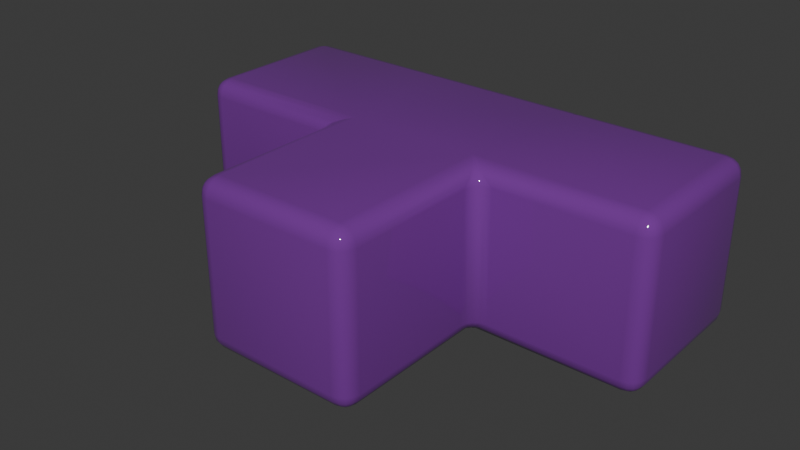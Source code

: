 # Source: t_block.blend  (saved by Blender 4.2.66; exported with 4.5.12 LTS)
import bpy
from mathutils import Matrix  # noqa: F401  (used for matrix-valued properties, if any)

bpy.ops.wm.read_factory_settings(use_empty=True)
scene = bpy.context.scene
scene.name = 'Scene'

# ---- collections
col_collection = bpy.data.collections.new('Collection'); scene.collection.children.link(col_collection)

# ---- materials (node trees are filled in below, after node groups)
mat_material = bpy.data.materials.new('Material')

# ---- material node trees
mat_material.use_nodes = True; mat_material.node_tree.nodes.clear()
_N = mat_material.node_tree.nodes; _L = mat_material.node_tree.links
n0 = _N.new('ShaderNodeBsdfPrincipled'); n0.name = 'Principled BSDF'; n0.location = (10, 300)
n0.inputs[0].default_value = (0.1812, 0.03434, 0.2961, 1.0)
n0.inputs[2].default_value = 0.05
n1 = _N.new('ShaderNodeOutputMaterial'); n1.name = 'Material Output'; n1.location = (300, 300)
_L.new(n0.outputs[0], n1.inputs[0])
n1.is_active_output = True

# ---- world
world_world = bpy.data.worlds.new('World'); scene.world = world_world
world_world.use_nodes = True; world_world.node_tree.nodes.clear()
_N = world_world.node_tree.nodes; _L = world_world.node_tree.links
n0 = _N.new('ShaderNodeOutputWorld'); n0.name = 'World Output'; n0.location = (300, 300)
n1 = _N.new('ShaderNodeBackground'); n1.name = 'Background'; n1.location = (10, 300)
n1.inputs[0].default_value = (0.05088, 0.05088, 0.05088, 1.0)
_L.new(n1.outputs[0], n0.inputs[0])
n0.is_active_output = True
world_world.color = (0.05088, 0.05088, 0.05088)
world_world.sun_shadow_jitter_overblur = 0.0

# ---- meshes
me_cube_001 = bpy.data.meshes.new('Cube.001')
me_cube_001.from_pydata([(0.1, -0.9, 0.0), (0.1, -1.0, 0.1), (0.0, -0.9, 0.1), (0.1, -0.9383, 0.007612), (0.1, -0.9707, 0.02929), (0.06173, -0.9, 0.007612), (0.06077, -0.9392, 0.0168), (0.06276, -0.9656, 0.03437), (0.04226, -0.9577, 0.04226), (0.06173, -0.9924, 0.1), (0.02929, -0.9707, 0.1), (0.1, -0.9924, 0.06173), (0.06077, -0.9832, 0.06077), (0.03437, -0.9656, 0.06276), (0.007612, -0.9, 0.06173), (0.02929, -0.9, 0.02929), (0.007612, -0.9383, 0.1), (0.0168, -0.9392, 0.06077), (0.03437, -0.9372, 0.03437), (0.0, -0.9, 0.9), (0.1, -1.0, 0.9), (0.1, -0.9, 1.0), (0.007612, -0.9383, 0.9), (0.02929, -0.9707, 0.9), (0.007612, -0.9, 0.9383), (0.0168, -0.9392, 0.9392), (0.03437, -0.9656, 0.9372), (0.04226, -0.9577, 0.9577), (0.1, -0.9924, 0.9383), (0.1, -0.9707, 0.9707), (0.06173, -0.9924, 0.9), (0.06077, -0.9832, 0.9392), (0.06276, -0.9656, 0.9656), (0.06173, -0.9, 0.9924), (0.02929, -0.9, 0.9707), (0.1, -0.9383, 0.9924), (0.06077, -0.9392, 0.9832), (0.03437, -0.9372, 0.9656), (-0.1, 1.0, 0.1), (0.1, 1.0, 0.1), (0.0, 0.9, 0.0), (-0.05, 1.0, 0.1), (0.0, 1.0, 0.1), (-0.07706, 0.9924, 0.06173), (-0.0375, 0.9926, 0.06228), (-9.313e-10, 0.9931, 0.06344), (-2.284e-09, 0.9822, 0.04307), (0.07706, 0.9924, 0.06173), (0.05, 0.9707, 0.02929), (0.05, 1.0, 0.1), (0.0375, 0.9926, 0.06228), (0.02188, 0.9762, 0.0353), (-0.02294, 0.9383, 0.007612), (-0.05, 0.9707, 0.02929), (0.02294, 0.9383, 0.007612), (-2.753e-09, 0.9594, 0.01956), (-0.02188, 0.9762, 0.0353), (-0.1, 1.0, 0.9), (0.0, 0.9, 1.0), (0.1, 1.0, 0.9), (-0.07706, 0.9924, 0.9383), (-0.05, 0.9707, 0.9707), (-0.05, 1.0, 0.9), (-0.0375, 0.9926, 0.9377), (-0.02188, 0.9762, 0.9647), (0.0, 0.9822, 0.9569), (0.02294, 0.9383, 0.9924), (0.05, 0.9707, 0.9707), (-0.02294, 0.9383, 0.9924), (0.0, 0.9594, 0.9804), (0.02188, 0.9762, 0.9647), (0.05, 1.0, 0.9), (0.0, 1.0, 0.9), (0.07706, 0.9924, 0.9383), (0.0375, 0.9926, 0.9377), (0.0, 0.9931, 0.9366), (1.0, -0.9, 0.1), (0.9, -1.0, 0.1), (0.9, -0.9, 0.0), (0.9924, -0.9383, 0.1), (0.9707, -0.9707, 0.1), (0.9924, -0.9, 0.06173), (0.9832, -0.9392, 0.06077), (0.9656, -0.9656, 0.06276), (0.9577, -0.9577, 0.04226), (0.9, -0.9924, 0.06173), (0.9, -0.9707, 0.02929), (0.9383, -0.9924, 0.1), (0.9392, -0.9832, 0.06077), (0.9372, -0.9656, 0.03437), (0.9383, -0.9, 0.007612), (0.9707, -0.9, 0.02929), (0.9, -0.9383, 0.007612), (0.9392, -0.9392, 0.0168), (0.9656, -0.9372, 0.03437), (0.9, -0.9, 1.0), (0.9, -1.0, 0.9), (1.0, -0.9, 0.9), (0.9, -0.9383, 0.9924), (0.9, -0.9707, 0.9707), (0.9383, -0.9, 0.9924), (0.9392, -0.9392, 0.9832), (0.9372, -0.9656, 0.9656), (0.9577, -0.9577, 0.9577), (0.9383, -0.9924, 0.9), (0.9707, -0.9707, 0.9), (0.9, -0.9924, 0.9383), (0.9392, -0.9832, 0.9392), (0.9656, -0.9656, 0.9372), (0.9924, -0.9, 0.9383), (0.9707, -0.9, 0.9707), (0.9924, -0.9383, 0.9), (0.9832, -0.9392, 0.9392), (0.9656, -0.9372, 0.9656), (0.9, 1.0, 0.1), (1.1, 1.0, 0.1), (1.0, 0.9, 0.0), (0.95, 1.0, 0.1), (1.0, 1.0, 0.1), (0.9229, 0.9924, 0.06173), (0.9625, 0.9926, 0.06228), (1.0, 0.9931, 0.06344), (1.0, 0.9822, 0.04307), (1.077, 0.9924, 0.06173), (1.05, 0.9707, 0.02929), (1.05, 1.0, 0.1), (1.038, 0.9926, 0.06228), (1.022, 0.9762, 0.0353), (0.9771, 0.9383, 0.007612), (0.95, 0.9707, 0.02929), (1.023, 0.9383, 0.007612), (1.0, 0.9594, 0.01956), (0.9781, 0.9762, 0.0353), (1.0, 0.9, 1.0), (1.1, 1.0, 0.9), (0.9, 1.0, 0.9), (1.023, 0.9383, 0.9924), (1.05, 0.9707, 0.9707), (0.9771, 0.9383, 0.9924), (1.0, 0.9594, 0.9804), (1.022, 0.9762, 0.9647), (1.0, 0.9822, 0.9569), (1.05, 1.0, 0.9), (1.0, 1.0, 0.9), (1.077, 0.9924, 0.9383), (1.037, 0.9926, 0.9377), (1.0, 0.9931, 0.9366), (0.9229, 0.9924, 0.9383), (0.95, 0.9707, 0.9707), (0.95, 1.0, 0.9), (0.9625, 0.9926, 0.9377), (0.9781, 0.9762, 0.9647), (0.0, -0.1, 0.1), (-0.1, 0.0, 0.1), (0.1, 0.1, 0.0), (-0.007612, -0.06173, 0.1), (-0.02929, -0.02929, 0.1), (0.007612, -0.05412, 0.06173), (0.0, -0.0306, 0.06308), (-0.01325, -0.01325, 0.06402), (-1.091e-08, -1.161e-09, 0.04249), (-0.05412, 0.007612, 0.06173), (-5.215e-08, 0.02929, 0.02929), (-0.06173, -0.007612, 0.1), (-0.0306, 0.0, 0.06308), (-2.561e-08, 0.01325, 0.03352), (0.06173, 0.05412, 0.007612), (0.02929, -3.226e-09, 0.02929), (0.05412, 0.06173, 0.007612), (0.0306, 0.0306, 0.01868), (0.01325, -1.863e-09, 0.03352), (0.0, -0.1, 0.9), (0.1, 0.1, 1.0), (-0.1, 0.0, 0.9), (0.007612, -0.05412, 0.9383), (0.02929, 3.226e-08, 0.9707), (-0.007612, -0.06173, 0.9), (0.0, -0.0306, 0.9369), (0.01325, 1.63e-08, 0.9665), (4.798e-09, 6.964e-09, 0.9575), (0.05412, 0.06173, 0.9924), (2.372e-08, 0.02929, 0.9707), (0.06173, 0.05412, 0.9924), (0.0306, 0.0306, 0.9813), (1.164e-08, 0.01325, 0.9665), (-0.06173, -0.007612, 0.9), (-0.02929, -0.02929, 0.9), (-0.05412, 0.007612, 0.9383), (-0.0306, 0.0, 0.9369), (-0.01325, -0.01325, 0.936), (1.0, -0.1, 0.1), (0.9, 0.1, 0.0), (1.1, 0.0, 0.1), (0.9924, -0.05412, 0.06173), (0.9707, -7.796e-08, 0.02929), (1.008, -0.06173, 0.1), (1.0, -0.0306, 0.06308), (0.9868, -3.912e-08, 0.03352), (1.0, -1.625e-08, 0.04249), (0.9459, 0.06173, 0.007612), (1.0, 0.02929, 0.02929), (0.9383, 0.05412, 0.007612), (0.9694, 0.0306, 0.01868), (1.0, 0.01325, 0.03352), (1.062, -0.007612, 0.1), (1.029, -0.02929, 0.1), (1.054, 0.007612, 0.06173), (1.031, 0.0, 0.06308), (1.013, -0.01325, 0.06402), (1.0, -0.1, 0.9), (1.1, 0.0, 0.9), (0.9, 0.1, 1.0), (1.008, -0.06173, 0.9), (1.029, -0.02929, 0.9), (0.9924, -0.05412, 0.9383), (1.0, -0.0306, 0.9369), (1.013, -0.01325, 0.936), (1.0, 2.321e-09, 0.9575), (1.054, 0.007612, 0.9383), (1.0, 0.02929, 0.9707), (1.062, -0.007612, 0.9), (1.031, 0.0, 0.9369), (1.0, 0.01325, 0.9665), (0.9383, 0.05412, 0.9924), (0.9707, 9.246e-09, 0.9707), (0.9459, 0.06173, 0.9924), (0.9694, 0.0306, 0.9813), (0.9868, 5.122e-09, 0.9665), (1.9, 1.0, 0.9), (1.9, 0.9, 1.0), (2.0, 0.9, 0.9), (1.9, 0.9924, 0.9383), (1.9, 0.9707, 0.9707), (1.938, 0.9924, 0.9), (1.939, 0.9832, 0.9392), (1.937, 0.9656, 0.9656), (1.958, 0.9577, 0.9577), (1.938, 0.9, 0.9924), (1.971, 0.9, 0.9707), (1.9, 0.9383, 0.9924), (1.939, 0.9392, 0.9832), (1.966, 0.9372, 0.9656), (1.992, 0.9383, 0.9), (1.971, 0.9707, 0.9), (1.992, 0.9, 0.9383), (1.983, 0.9392, 0.9392), (1.966, 0.9656, 0.9372), (1.9, 1.0, 0.1), (2.0, 0.9, 0.1), (1.9, 0.9, 0.0), (1.938, 0.9924, 0.1), (1.971, 0.9707, 0.1), (1.9, 0.9924, 0.06173), (1.939, 0.9832, 0.06077), (1.966, 0.9656, 0.06276), (1.958, 0.9577, 0.04226), (1.992, 0.9, 0.06173), (1.971, 0.9, 0.02929), (1.992, 0.9383, 0.1), (1.983, 0.9392, 0.06077), (1.966, 0.9372, 0.03437), (1.9, 0.9383, 0.007612), (1.9, 0.9707, 0.02929), (1.938, 0.9, 0.007612), (1.939, 0.9392, 0.0168), (1.937, 0.9656, 0.03437), (1.9, 0.1, 0.0), (2.0, 0.1, 0.1), (1.9, 0.0, 0.1), (1.938, 0.1, 0.007612), (1.971, 0.1, 0.02929), (1.9, 0.06173, 0.007612), (1.939, 0.06077, 0.0168), (1.966, 0.06276, 0.03437), (1.958, 0.04226, 0.04226), (1.992, 0.06173, 0.1), (1.971, 0.02929, 0.1), (1.992, 0.1, 0.06173), (1.983, 0.06077, 0.06077), (1.966, 0.03437, 0.06276), (1.9, 0.007612, 0.06173), (1.9, 0.02929, 0.02929), (1.938, 0.007612, 0.1), (1.939, 0.0168, 0.06077), (1.937, 0.03437, 0.03437), (1.9, 0.1, 1.0), (1.9, 0.0, 0.9), (2.0, 0.1, 0.9), (1.9, 0.06173, 0.9924), (1.9, 0.02929, 0.9707), (1.938, 0.1, 0.9924), (1.939, 0.06077, 0.9832), (1.937, 0.03437, 0.9656), (1.958, 0.04226, 0.9577), (1.938, 0.007612, 0.9), (1.971, 0.02929, 0.9), (1.9, 0.007612, 0.9383), (1.939, 0.0168, 0.9392), (1.966, 0.03437, 0.9372), (1.992, 0.1, 0.9383), (1.971, 0.1, 0.9707), (1.992, 0.06173, 0.9), (1.983, 0.06077, 0.9392), (1.966, 0.06276, 0.9656), (-0.9, 0.1, 1.0), (-1.0, 0.1, 0.9), (-0.9, 0.0, 0.9), (-0.9383, 0.1, 0.9924), (-0.9707, 0.1, 0.9707), (-0.9, 0.06173, 0.9924), (-0.9392, 0.06077, 0.9832), (-0.9656, 0.06276, 0.9656), (-0.9577, 0.04226, 0.9577), (-0.9924, 0.06173, 0.9), (-0.9707, 0.02929, 0.9), (-0.9924, 0.1, 0.9383), (-0.9832, 0.06077, 0.9392), (-0.9656, 0.03437, 0.9372), (-0.9, 0.007612, 0.9383), (-0.9, 0.02929, 0.9707), (-0.9383, 0.007612, 0.9), (-0.9392, 0.0168, 0.9392), (-0.9372, 0.03437, 0.9656), (-0.9, 0.9, 1.0), (-0.9, 1.0, 0.9), (-1.0, 0.9, 0.9), (-0.9, 0.9383, 0.9924), (-0.9, 0.9707, 0.9707), (-0.9383, 0.9, 0.9924), (-0.9392, 0.9392, 0.9832), (-0.9372, 0.9656, 0.9656), (-0.9577, 0.9577, 0.9577), (-0.9383, 0.9924, 0.9), (-0.9707, 0.9707, 0.9), (-0.9, 0.9924, 0.9383), (-0.9392, 0.9832, 0.9392), (-0.9656, 0.9656, 0.9372), (-0.9924, 0.9, 0.9383), (-0.9707, 0.9, 0.9707), (-0.9924, 0.9383, 0.9), (-0.9832, 0.9392, 0.9392), (-0.9656, 0.9372, 0.9656), (-0.9, 1.0, 0.1), (-0.9, 0.9, 0.0), (-1.0, 0.9, 0.1), (-0.9, 0.9924, 0.06173), (-0.9, 0.9707, 0.02929), (-0.9383, 0.9924, 0.1), (-0.9392, 0.9832, 0.06077), (-0.9372, 0.9656, 0.03437), (-0.9577, 0.9577, 0.04226), (-0.9383, 0.9, 0.007612), (-0.9707, 0.9, 0.02929), (-0.9, 0.9383, 0.007612), (-0.9392, 0.9392, 0.0168), (-0.9656, 0.9372, 0.03437), (-0.9924, 0.9383, 0.1), (-0.9707, 0.9707, 0.1), (-0.9924, 0.9, 0.06173), (-0.9832, 0.9392, 0.06077), (-0.9656, 0.9656, 0.06276), (-0.9, 0.1, 0.0), (-0.9, 0.0, 0.1), (-1.0, 0.1, 0.1), (-0.9, 0.06173, 0.007612), (-0.9, 0.02929, 0.02929), (-0.9383, 0.1, 0.007612), (-0.9392, 0.06077, 0.0168), (-0.9372, 0.03437, 0.03437), (-0.9577, 0.04226, 0.04226), (-0.9383, 0.007612, 0.1), (-0.9707, 0.02929, 0.1), (-0.9, 0.007612, 0.06173), (-0.9392, 0.0168, 0.06077), (-0.9656, 0.03437, 0.06276), (-0.9924, 0.1, 0.06173), (-0.9707, 0.1, 0.02929), (-0.9924, 0.06173, 0.1), (-0.9832, 0.06077, 0.06077), (-0.9656, 0.06276, 0.03437)], [], [(210, 192, 268, 286), (40, 116, 191, 154), (115, 134, 228, 247), (154, 191, 78, 0), (211, 172, 21, 95), (57, 38, 342, 324), (190, 209, 97, 76), (40, 154, 361, 343), (191, 116, 249, 266), (77, 96, 20, 1), (363, 305, 325, 344), (153, 173, 306, 362), (133, 211, 285, 229), (248, 230, 287, 267), (133, 58, 172, 211), (39, 59, 135, 114), (172, 58, 323, 304), (0, 3, 6, 5), (3, 4, 7, 6), (5, 6, 18, 15), (6, 7, 8, 18), (1, 9, 12, 11), (9, 10, 13, 12), (11, 12, 7, 4), (12, 13, 8, 7), (2, 14, 17, 16), (14, 15, 18, 17), (16, 17, 13, 10), (17, 18, 8, 13), (19, 22, 25, 24), (22, 23, 26, 25), (24, 25, 37, 34), (25, 26, 27, 37), (20, 28, 31, 30), (28, 29, 32, 31), (30, 31, 26, 23), (31, 32, 27, 26), (21, 33, 36, 35), (33, 34, 37, 36), (35, 36, 32, 29), (36, 37, 27, 32), (38, 41, 44, 43), (41, 42, 45, 44), (43, 44, 56, 53), (44, 45, 46, 56), (39, 47, 50, 49), (47, 48, 51, 50), (49, 50, 45, 42), (50, 51, 46, 45), (40, 52, 55, 54), (52, 53, 56, 55), (54, 55, 51, 48), (55, 56, 46, 51), (57, 60, 63, 62), (60, 61, 64, 63), (62, 63, 75, 72), (63, 64, 65, 75), (58, 66, 69, 68), (66, 67, 70, 69), (68, 69, 64, 61), (69, 70, 65, 64), (59, 71, 74, 73), (71, 72, 75, 74), (73, 74, 70, 67), (74, 75, 65, 70), (76, 79, 82, 81), (79, 80, 83, 82), (81, 82, 94, 91), (82, 83, 84, 94), (77, 85, 88, 87), (85, 86, 89, 88), (87, 88, 83, 80), (88, 89, 84, 83), (78, 90, 93, 92), (90, 91, 94, 93), (92, 93, 89, 86), (93, 94, 84, 89), (95, 98, 101, 100), (98, 99, 102, 101), (100, 101, 113, 110), (101, 102, 103, 113), (96, 104, 107, 106), (104, 105, 108, 107), (106, 107, 102, 99), (107, 108, 103, 102), (97, 109, 112, 111), (109, 110, 113, 112), (111, 112, 108, 105), (112, 113, 103, 108), (114, 117, 120, 119), (117, 118, 121, 120), (119, 120, 132, 129), (120, 121, 122, 132), (115, 123, 126, 125), (123, 124, 127, 126), (125, 126, 121, 118), (126, 127, 122, 121), (116, 128, 131, 130), (128, 129, 132, 131), (130, 131, 127, 124), (131, 132, 122, 127), (133, 136, 139, 138), (136, 137, 140, 139), (138, 139, 151, 148), (139, 140, 141, 151), (134, 142, 145, 144), (142, 143, 146, 145), (144, 145, 140, 137), (145, 146, 141, 140), (135, 147, 150, 149), (147, 148, 151, 150), (149, 150, 146, 143), (150, 151, 141, 146), (152, 155, 158, 157), (155, 156, 159, 158), (157, 158, 170, 167), (158, 159, 160, 170), (153, 161, 164, 163), (161, 162, 165, 164), (163, 164, 159, 156), (164, 165, 160, 159), (154, 166, 169, 168), (166, 167, 170, 169), (168, 169, 165, 162), (169, 170, 160, 165), (171, 174, 177, 176), (174, 175, 178, 177), (176, 177, 189, 186), (177, 178, 179, 189), (172, 180, 183, 182), (180, 181, 184, 183), (182, 183, 178, 175), (183, 184, 179, 178), (173, 185, 188, 187), (185, 186, 189, 188), (187, 188, 184, 181), (188, 189, 179, 184), (190, 193, 196, 195), (193, 194, 197, 196), (195, 196, 208, 205), (196, 197, 198, 208), (191, 199, 202, 201), (199, 200, 203, 202), (201, 202, 197, 194), (202, 203, 198, 197), (192, 204, 207, 206), (204, 205, 208, 207), (206, 207, 203, 200), (207, 208, 198, 203), (209, 212, 215, 214), (212, 213, 216, 215), (214, 215, 227, 224), (215, 216, 217, 227), (210, 218, 221, 220), (218, 219, 222, 221), (220, 221, 216, 213), (221, 222, 217, 216), (211, 223, 226, 225), (223, 224, 227, 226), (225, 226, 222, 219), (226, 227, 217, 222), (228, 231, 234, 233), (231, 232, 235, 234), (233, 234, 246, 243), (234, 235, 236, 246), (229, 237, 240, 239), (237, 238, 241, 240), (239, 240, 235, 232), (240, 241, 236, 235), (230, 242, 245, 244), (242, 243, 246, 245), (244, 245, 241, 238), (245, 246, 236, 241), (247, 250, 253, 252), (250, 251, 254, 253), (252, 253, 265, 262), (253, 254, 255, 265), (248, 256, 259, 258), (256, 257, 260, 259), (258, 259, 254, 251), (259, 260, 255, 254), (249, 261, 264, 263), (261, 262, 265, 264), (263, 264, 260, 257), (264, 265, 255, 260), (266, 269, 272, 271), (269, 270, 273, 272), (271, 272, 284, 281), (272, 273, 274, 284), (267, 275, 278, 277), (275, 276, 279, 278), (277, 278, 273, 270), (278, 279, 274, 273), (268, 280, 283, 282), (280, 281, 284, 283), (282, 283, 279, 276), (283, 284, 274, 279), (285, 288, 291, 290), (288, 289, 292, 291), (290, 291, 303, 300), (291, 292, 293, 303), (286, 294, 297, 296), (294, 295, 298, 297), (296, 297, 292, 289), (297, 298, 293, 292), (287, 299, 302, 301), (299, 300, 303, 302), (301, 302, 298, 295), (302, 303, 293, 298), (304, 307, 310, 309), (307, 308, 311, 310), (309, 310, 322, 319), (310, 311, 312, 322), (305, 313, 316, 315), (313, 314, 317, 316), (315, 316, 311, 308), (316, 317, 312, 311), (306, 318, 321, 320), (318, 319, 322, 321), (320, 321, 317, 314), (321, 322, 312, 317), (323, 326, 329, 328), (326, 327, 330, 329), (328, 329, 341, 338), (329, 330, 331, 341), (324, 332, 335, 334), (332, 333, 336, 335), (334, 335, 330, 327), (335, 336, 331, 330), (325, 337, 340, 339), (337, 338, 341, 340), (339, 340, 336, 333), (340, 341, 331, 336), (342, 345, 348, 347), (345, 346, 349, 348), (347, 348, 360, 357), (348, 349, 350, 360), (343, 351, 354, 353), (351, 352, 355, 354), (353, 354, 349, 346), (354, 355, 350, 349), (344, 356, 359, 358), (356, 357, 360, 359), (358, 359, 355, 352), (359, 360, 350, 355), (361, 364, 367, 366), (364, 365, 368, 367), (366, 367, 379, 376), (367, 368, 369, 379), (362, 370, 373, 372), (370, 371, 374, 373), (372, 373, 368, 365), (373, 374, 369, 368), (363, 375, 378, 377), (375, 376, 379, 378), (377, 378, 374, 371), (378, 379, 369, 374), (154, 0, 5, 166), (166, 5, 15, 167), (167, 15, 14, 157), (157, 14, 2, 152), (1, 20, 30, 9), (9, 30, 23, 10), (10, 23, 22, 16), (16, 22, 19, 2), (59, 39, 49, 71), (71, 49, 42, 72), (72, 42, 41, 62), (62, 41, 38, 57), (116, 40, 54, 128), (128, 54, 48, 129), (129, 48, 47, 119), (119, 47, 39, 114), (58, 133, 138, 66), (66, 138, 148, 67), (67, 148, 147, 73), (73, 147, 135, 59), (134, 115, 125, 142), (142, 125, 118, 143), (143, 118, 117, 149), (149, 117, 114, 135), (211, 95, 100, 223), (223, 100, 110, 224), (224, 110, 109, 214), (214, 109, 97, 209), (96, 77, 87, 104), (104, 87, 80, 105), (105, 80, 79, 111), (111, 79, 76, 97), (0, 78, 92, 3), (3, 92, 86, 4), (4, 86, 85, 11), (11, 85, 77, 1), (95, 21, 35, 98), (98, 35, 29, 99), (99, 29, 28, 106), (106, 28, 20, 96), (21, 172, 182, 33), (33, 182, 175, 34), (34, 175, 174, 24), (24, 174, 171, 19), (78, 191, 201, 90), (90, 201, 194, 91), (91, 194, 193, 81), (81, 193, 190, 76), (209, 190, 195, 212), (212, 195, 205, 213), (213, 205, 204, 220), (220, 204, 192, 210), (173, 153, 163, 185), (185, 163, 156, 186), (186, 156, 155, 176), (176, 155, 152, 171), (230, 248, 258, 242), (242, 258, 251, 243), (243, 251, 250, 233), (233, 250, 247, 228), (266, 249, 263, 269), (269, 263, 257, 270), (270, 257, 256, 277), (277, 256, 248, 267), (229, 285, 290, 237), (237, 290, 300, 238), (238, 300, 299, 244), (244, 299, 287, 230), (286, 268, 282, 294), (294, 282, 276, 295), (295, 276, 275, 301), (301, 275, 267, 287), (133, 229, 239, 136), (136, 239, 232, 137), (137, 232, 231, 144), (144, 231, 228, 134), (249, 116, 130, 261), (261, 130, 124, 262), (262, 124, 123, 252), (252, 123, 115, 247), (210, 286, 296, 218), (218, 296, 289, 219), (219, 289, 288, 225), (225, 288, 285, 211), (268, 192, 206, 280), (280, 206, 200, 281), (281, 200, 199, 271), (271, 199, 191, 266), (304, 323, 328, 307), (307, 328, 338, 308), (308, 338, 337, 315), (315, 337, 325, 305), (324, 342, 347, 332), (332, 347, 357, 333), (333, 357, 356, 339), (339, 356, 344, 325), (343, 361, 366, 351), (351, 366, 376, 352), (352, 376, 375, 358), (358, 375, 363, 344), (305, 363, 377, 313), (313, 377, 371, 314), (314, 371, 370, 320), (320, 370, 362, 306), (172, 304, 309, 180), (180, 309, 319, 181), (181, 319, 318, 187), (187, 318, 306, 173), (361, 154, 168, 364), (364, 168, 162, 365), (365, 162, 161, 372), (372, 161, 153, 362), (57, 324, 334, 60), (60, 334, 327, 61), (61, 327, 326, 68), (68, 326, 323, 58), (40, 343, 353, 52), (52, 353, 346, 53), (53, 346, 345, 43), (43, 345, 342, 38), (2, 19, 171, 152)])
me_cube_001.polygons.foreach_set('use_smooth', [True] * 378)
_uv = me_cube_001.uv_layers.new(name='UVMap')
_uv.uv.foreach_set('vector', [0.6, 0.625, 0.4, 0.625, 0.4, 0.625, 0.6, 0.625, 0.125, 0.5125, 0.375, 0.5125, 0.35, 0.6125, 0.15, 0.6125, 0.4, 0.5, 0.6, 0.5, 0.6, 0.5, 0.4, 0.5, 0.15, 0.6125, 0.35, 0.6125, 0.35, 0.7375, 0.15, 0.7375, 0.65, 0.6125, 0.85, 0.6125, 0.85, 0.7375, 0.65, 0.7375, 0.6, 0.25, 0.4, 0.25, 0.4, 0.25, 0.6, 0.25, 0.4, 0.6375, 0.6, 0.6375, 0.6, 0.7375, 0.4, 0.7375, 0.125, 0.5125, 0.125, 0.6125, 0.125, 0.6125, 0.125, 0.5125, 0.375, 0.6125, 0.375, 0.5125, 0.375, 0.5125, 0.375, 0.6125, 0.4, 0.775, 0.6, 0.775, 0.6, 0.975, 0.4, 0.975, 0.4, 0.1375, 0.6, 0.1375, 0.6, 0.2375, 0.4, 0.2375, 0.4, 0.125, 0.6, 0.125, 0.6, 0.125, 0.4, 0.125, 0.625, 0.5125, 0.625, 0.6125, 0.625, 0.6125, 0.625, 0.5125, 0.4, 0.5125, 0.6, 0.5125, 0.6, 0.6125, 0.4, 0.6125, 0.625, 0.5125, 0.875, 0.5125, 0.85, 0.6125, 0.65, 0.6125, 0.4, 0.275, 0.6, 0.275, 0.6, 0.475, 0.4, 0.475, 0.875, 0.6125, 0.875, 0.5125, 0.875, 0.5125, 0.875, 0.6125, 0.15, 0.7375, 0.15, 0.7423, 0.1402, 0.7424, 0.1404, 0.7375, 0.15, 0.7423, 0.15, 0.75, 0.1407, 0.75, 0.1402, 0.7424, 0.1404, 0.7375, 0.1402, 0.7424, 0.125, 0.7422, 0.125, 0.7375, 0.1402, 0.7424, 0.1407, 0.75, 0.1356, 0.75, 0.125, 0.7422, 0.4, 0.975, 0.4, 0.9846, 0.3902, 0.9848, 0.3904, 0.975, 0.4, 0.9846, 0.4, 1.0, 0.3907, 1.0, 0.3902, 0.9848, 0.3904, 0.975, 0.3902, 0.9848, 0.375, 0.9843, 0.375, 0.975, 0.3902, 0.9848, 0.3907, 1.0, 0.3856, 1.0, 0.375, 0.9843, 0.4, 0.0125, 0.3904, 0.0125, 0.3902, 0.007597, 0.4, 0.007716, 0.3904, 0.0125, 0.375, 0.0125, 0.375, 0.007845, 0.3902, 0.007597, 0.4, 0.007716, 0.3902, 0.007597, 0.3907, 0.0, 0.4, 0.0, 0.3902, 0.007597, 0.375, 0.007845, 0.375, 0.005283, 0.3907, 0.0, 0.6, 0.0125, 0.6, 0.007716, 0.6098, 0.007597, 0.6096, 0.0125, 0.6, 0.007716, 0.6, 0.0, 0.6093, 0.0, 0.6098, 0.007597, 0.6096, 0.0125, 0.6098, 0.007597, 0.625, 0.007845, 0.625, 0.0125, 0.6098, 0.007597, 0.6093, 0.0, 0.6144, 0.0, 0.625, 0.007845, 0.6, 0.975, 0.6096, 0.975, 0.6098, 0.9848, 0.6, 0.9846, 0.6096, 0.975, 0.625, 0.975, 0.625, 0.9843, 0.6098, 0.9848, 0.6, 0.9846, 0.6098, 0.9848, 0.6093, 1.0, 0.6, 1.0, 0.6098, 0.9848, 0.625, 0.9843, 0.625, 0.9894, 0.6093, 1.0, 0.85, 0.7375, 0.8596, 0.7375, 0.8598, 0.7424, 0.85, 0.7423, 0.8596, 0.7375, 0.875, 0.7375, 0.875, 0.7422, 0.8598, 0.7424, 0.85, 0.7423, 0.8598, 0.7424, 0.8593, 0.75, 0.85, 0.75, 0.8598, 0.7424, 0.875, 0.7422, 0.875, 0.7447, 0.8593, 0.75, 0.4, 0.25, 0.4, 0.25, 0.3906, 0.25, 0.3904, 0.25, 0.4, 0.25, 0.4, 0.25, 0.3909, 0.25, 0.3906, 0.25, 0.3904, 0.25, 0.3906, 0.25, 0.375, 0.25, 0.375, 0.25, 0.3906, 0.25, 0.3909, 0.25, 0.3858, 0.25, 0.375, 0.25, 0.4, 0.275, 0.3904, 0.2693, 0.3906, 0.2594, 0.4, 0.2625, 0.3904, 0.2693, 0.375, 0.2625, 0.375, 0.2555, 0.3906, 0.2594, 0.4, 0.2625, 0.3906, 0.2594, 0.3909, 0.25, 0.4, 0.25, 0.3906, 0.2594, 0.375, 0.2555, 0.375, 0.25, 0.3909, 0.25, 0.125, 0.5125, 0.125, 0.5077, 0.125, 0.5051, 0.125, 0.5077, 0.125, 0.5077, 0.125, 0.5, 0.125, 0.5, 0.125, 0.5051, 0.125, 0.5077, 0.125, 0.5051, 0.125, 0.5, 0.125, 0.5, 0.125, 0.5051, 0.125, 0.5, 0.125, 0.5, 0.125, 0.5, 0.6, 0.25, 0.6096, 0.25, 0.6094, 0.25, 0.6, 0.25, 0.6096, 0.25, 0.625, 0.25, 0.625, 0.25, 0.6094, 0.25, 0.6, 0.25, 0.6094, 0.25, 0.6091, 0.25, 0.6, 0.25, 0.6094, 0.25, 0.625, 0.25, 0.625, 0.25, 0.6091, 0.25, 0.875, 0.5125, 0.8693, 0.5077, 0.875, 0.5051, 0.8807, 0.5077, 0.8693, 0.5077, 0.8625, 0.5, 0.8695, 0.5, 0.875, 0.5051, 0.8807, 0.5077, 0.875, 0.5051, 0.8805, 0.5, 0.8875, 0.5, 0.875, 0.5051, 0.8695, 0.5, 0.875, 0.5, 0.8805, 0.5, 0.6, 0.275, 0.6, 0.2625, 0.6094, 0.2594, 0.6096, 0.2693, 0.6, 0.2625, 0.6, 0.25, 0.6091, 0.25, 0.6094, 0.2594, 0.6096, 0.2693, 0.6094, 0.2594, 0.625, 0.2555, 0.625, 0.2625, 0.6094, 0.2594, 0.6091, 0.25, 0.6142, 0.25, 0.625, 0.2555, 0.4, 0.7375, 0.4, 0.7423, 0.3902, 0.7424, 0.3904, 0.7375, 0.4, 0.7423, 0.4, 0.75, 0.3907, 0.75, 0.3902, 0.7424, 0.3904, 0.7375, 0.3902, 0.7424, 0.375, 0.7422, 0.375, 0.7375, 0.3902, 0.7424, 0.3907, 0.75, 0.3785, 0.7518, 0.375, 0.7422, 0.4, 0.775, 0.3904, 0.775, 0.3902, 0.7652, 0.4, 0.7654, 0.3904, 0.775, 0.375, 0.775, 0.375, 0.7657, 0.3902, 0.7652, 0.4, 0.7654, 0.3902, 0.7652, 0.3907, 0.75, 0.4, 0.75, 0.3902, 0.7652, 0.375, 0.7657, 0.3785, 0.7518, 0.3907, 0.75, 0.35, 0.7375, 0.3596, 0.7375, 0.3598, 0.7424, 0.35, 0.7423, 0.3596, 0.7375, 0.375, 0.7375, 0.375, 0.7422, 0.3598, 0.7424, 0.35, 0.7423, 0.3598, 0.7424, 0.3593, 0.75, 0.35, 0.75, 0.3598, 0.7424, 0.375, 0.7422, 0.3785, 0.7518, 0.3593, 0.75, 0.65, 0.7375, 0.65, 0.7423, 0.6402, 0.7424, 0.6404, 0.7375, 0.65, 0.7423, 0.65, 0.75, 0.6407, 0.75, 0.6402, 0.7424, 0.6404, 0.7375, 0.6402, 0.7424, 0.625, 0.7422, 0.625, 0.7375, 0.6402, 0.7424, 0.6407, 0.75, 0.625, 0.7482, 0.625, 0.7422, 0.6, 0.775, 0.6, 0.7654, 0.6098, 0.7652, 0.6096, 0.775, 0.6, 0.7654, 0.6, 0.75, 0.6093, 0.75, 0.6098, 0.7652, 0.6096, 0.775, 0.6098, 0.7652, 0.625, 0.7657, 0.625, 0.775, 0.6098, 0.7652, 0.6093, 0.75, 0.625, 0.7482, 0.625, 0.7657, 0.6, 0.7375, 0.6096, 0.7375, 0.6098, 0.7424, 0.6, 0.7423, 0.6096, 0.7375, 0.625, 0.7375, 0.625, 0.7422, 0.6098, 0.7424, 0.6, 0.7423, 0.6098, 0.7424, 0.6093, 0.75, 0.6, 0.75, 0.6098, 0.7424, 0.625, 0.7422, 0.625, 0.7482, 0.6093, 0.75, 0.4, 0.475, 0.4, 0.4875, 0.3906, 0.4906, 0.3904, 0.4807, 0.4, 0.4875, 0.4, 0.5, 0.3909, 0.5, 0.3906, 0.4906, 0.3904, 0.4807, 0.3906, 0.4906, 0.375, 0.4945, 0.375, 0.4875, 0.3906, 0.4906, 0.3909, 0.5, 0.3786, 0.5, 0.375, 0.4945, 0.4, 0.5, 0.3904, 0.5, 0.3906, 0.5, 0.4, 0.5, 0.3904, 0.5, 0.375, 0.5, 0.3777, 0.5, 0.3906, 0.5, 0.4, 0.5, 0.3906, 0.5, 0.3909, 0.5, 0.4, 0.5, 0.3906, 0.5, 0.3777, 0.5, 0.3786, 0.5, 0.3909, 0.5, 0.375, 0.5125, 0.3693, 0.5077, 0.375, 0.5051, 0.3807, 0.5077, 0.3693, 0.5077, 0.3625, 0.5, 0.3695, 0.5, 0.375, 0.5051, 0.3807, 0.5077, 0.375, 0.5051, 0.3777, 0.5, 0.3875, 0.5, 0.375, 0.5051, 0.3695, 0.5, 0.3786, 0.5, 0.3777, 0.5, 0.625, 0.5125, 0.625, 0.5077, 0.625, 0.5051, 0.625, 0.5077, 0.625, 0.5077, 0.625, 0.5, 0.625, 0.5, 0.625, 0.5051, 0.625, 0.5077, 0.625, 0.5051, 0.625, 0.5, 0.625, 0.5, 0.625, 0.5051, 0.625, 0.5, 0.6214, 0.5, 0.625, 0.5, 0.6, 0.5, 0.6, 0.5, 0.6094, 0.5, 0.6096, 0.5, 0.6, 0.5, 0.6, 0.5, 0.6091, 0.5, 0.6094, 0.5, 0.6096, 0.5, 0.6094, 0.5, 0.625, 0.5, 0.625, 0.5, 0.6094, 0.5, 0.6091, 0.5, 0.6214, 0.5, 0.625, 0.5, 0.6, 0.475, 0.6096, 0.4807, 0.6094, 0.4906, 0.6, 0.4875, 0.6096, 0.4807, 0.625, 0.4875, 0.625, 0.4945, 0.6094, 0.4906, 0.6, 0.4875, 0.6094, 0.4906, 0.6091, 0.5, 0.6, 0.5, 0.6094, 0.4906, 0.625, 0.4945, 0.6214, 0.5, 0.6091, 0.5, 0.4, 0.1125, 0.4, 0.1173, 0.3908, 0.1212, 0.3904, 0.1182, 0.4, 0.1173, 0.4, 0.125, 0.391, 0.125, 0.3908, 0.1212, 0.3904, 0.1182, 0.3908, 0.1212, 0.375, 0.125, 0.375, 0.125, 0.3908, 0.1212, 0.391, 0.125, 0.3856, 0.125, 0.375, 0.125, 0.4, 0.125, 0.3904, 0.125, 0.3908, 0.125, 0.4, 0.125, 0.3904, 0.125, 0.375, 0.125, 0.375, 0.125, 0.3908, 0.125, 0.4, 0.125, 0.3908, 0.125, 0.391, 0.125, 0.4, 0.125, 0.3908, 0.125, 0.375, 0.125, 0.375, 0.125, 0.391, 0.125, 0.15, 0.6125, 0.1404, 0.6182, 0.1326, 0.6212, 0.1385, 0.6173, 0.1404, 0.6182, 0.125, 0.625, 0.125, 0.625, 0.1326, 0.6212, 0.1385, 0.6173, 0.1326, 0.6212, 0.125, 0.625, 0.125, 0.625, 0.1326, 0.6212, 0.125, 0.625, 0.125, 0.625, 0.125, 0.625, 0.6, 0.1125, 0.6096, 0.1182, 0.6092, 0.1212, 0.6, 0.1173, 0.6096, 0.1182, 0.625, 0.125, 0.625, 0.125, 0.6092, 0.1212, 0.6, 0.1173, 0.6092, 0.1212, 0.609, 0.125, 0.6, 0.125, 0.6092, 0.1212, 0.625, 0.125, 0.625, 0.125, 0.609, 0.125, 0.875, 0.6125, 0.875, 0.6173, 0.875, 0.6212, 0.875, 0.6182, 0.875, 0.6173, 0.875, 0.625, 0.875, 0.625, 0.875, 0.6212, 0.875, 0.6182, 0.875, 0.6212, 0.875, 0.625, 0.875, 0.625, 0.875, 0.6212, 0.875, 0.625, 0.875, 0.625, 0.875, 0.625, 0.6, 0.125, 0.6, 0.125, 0.6092, 0.125, 0.6096, 0.125, 0.6, 0.125, 0.6, 0.125, 0.609, 0.125, 0.6092, 0.125, 0.6096, 0.125, 0.6092, 0.125, 0.625, 0.125, 0.625, 0.125, 0.6092, 0.125, 0.609, 0.125, 0.6144, 0.125, 0.625, 0.125, 0.4, 0.6375, 0.3904, 0.6318, 0.3908, 0.6288, 0.4, 0.6327, 0.3904, 0.6318, 0.375, 0.625, 0.375, 0.625, 0.3908, 0.6288, 0.4, 0.6327, 0.3908, 0.6288, 0.391, 0.625, 0.4, 0.625, 0.3908, 0.6288, 0.375, 0.625, 0.3785, 0.625, 0.391, 0.625, 0.375, 0.6125, 0.375, 0.6173, 0.375, 0.6212, 0.375, 0.6182, 0.375, 0.6173, 0.375, 0.625, 0.375, 0.625, 0.375, 0.6212, 0.375, 0.6182, 0.375, 0.6212, 0.375, 0.625, 0.375, 0.625, 0.375, 0.6212, 0.375, 0.625, 0.3785, 0.625, 0.375, 0.625, 0.4, 0.625, 0.4, 0.625, 0.3908, 0.625, 0.3904, 0.625, 0.4, 0.625, 0.4, 0.625, 0.391, 0.625, 0.3908, 0.625, 0.3904, 0.625, 0.3908, 0.625, 0.375, 0.625, 0.375, 0.625, 0.3908, 0.625, 0.391, 0.625, 0.3785, 0.625, 0.375, 0.625, 0.6, 0.6375, 0.6, 0.6327, 0.6092, 0.6288, 0.6096, 0.6318, 0.6, 0.6327, 0.6, 0.625, 0.609, 0.625, 0.6092, 0.6288, 0.6096, 0.6318, 0.6092, 0.6288, 0.625, 0.625, 0.625, 0.625, 0.6092, 0.6288, 0.609, 0.625, 0.6215, 0.625, 0.625, 0.625, 0.6, 0.625, 0.6096, 0.625, 0.6092, 0.625, 0.6, 0.625, 0.6096, 0.625, 0.625, 0.625, 0.625, 0.625, 0.6092, 0.625, 0.6, 0.625, 0.6092, 0.625, 0.609, 0.625, 0.6, 0.625, 0.6092, 0.625, 0.625, 0.625, 0.6215, 0.625, 0.609, 0.625, 0.65, 0.6125, 0.6404, 0.6182, 0.6326, 0.6212, 0.6385, 0.6173, 0.6404, 0.6182, 0.625, 0.625, 0.625, 0.625, 0.6326, 0.6212, 0.6385, 0.6173, 0.6326, 0.6212, 0.625, 0.625, 0.625, 0.625, 0.6326, 0.6212, 0.625, 0.625, 0.6215, 0.625, 0.625, 0.625, 0.6, 0.5, 0.6096, 0.5, 0.6098, 0.5, 0.6, 0.5, 0.6096, 0.5, 0.625, 0.5, 0.625, 0.5, 0.6098, 0.5, 0.6, 0.5, 0.6098, 0.5, 0.6093, 0.5, 0.6, 0.5, 0.6098, 0.5, 0.625, 0.5, 0.6215, 0.5018, 0.6093, 0.5, 0.625, 0.5125, 0.625, 0.5125, 0.625, 0.5076, 0.625, 0.5077, 0.625, 0.5125, 0.625, 0.5125, 0.625, 0.5078, 0.625, 0.5076, 0.625, 0.5077, 0.625, 0.5076, 0.625, 0.5, 0.625, 0.5, 0.625, 0.5076, 0.625, 0.5078, 0.6215, 0.5018, 0.625, 0.5, 0.6, 0.5125, 0.6, 0.5077, 0.6098, 0.5076, 0.6096, 0.5125, 0.6, 0.5077, 0.6, 0.5, 0.6093, 0.5, 0.6098, 0.5076, 0.6096, 0.5125, 0.6098, 0.5076, 0.625, 0.5078, 0.625, 0.5125, 0.6098, 0.5076, 0.6093, 0.5, 0.6215, 0.5018, 0.625, 0.5078, 0.4, 0.5, 0.4, 0.5, 0.3902, 0.5, 0.3904, 0.5, 0.4, 0.5, 0.4, 0.5, 0.3907, 0.5, 0.3902, 0.5, 0.3904, 0.5, 0.3902, 0.5, 0.375, 0.5, 0.375, 0.5, 0.3902, 0.5, 0.3907, 0.5, 0.3785, 0.5018, 0.375, 0.5, 0.4, 0.5125, 0.3904, 0.5125, 0.3902, 0.5076, 0.4, 0.5077, 0.3904, 0.5125, 0.375, 0.5125, 0.375, 0.5078, 0.3902, 0.5076, 0.4, 0.5077, 0.3902, 0.5076, 0.3907, 0.5, 0.4, 0.5, 0.3902, 0.5076, 0.375, 0.5078, 0.3785, 0.5018, 0.3907, 0.5, 0.375, 0.5125, 0.375, 0.5077, 0.375, 0.5076, 0.375, 0.5125, 0.375, 0.5077, 0.375, 0.5, 0.375, 0.5, 0.375, 0.5076, 0.375, 0.5125, 0.375, 0.5076, 0.375, 0.5078, 0.375, 0.5125, 0.375, 0.5076, 0.375, 0.5, 0.3785, 0.5018, 0.375, 0.5078, 0.375, 0.6125, 0.375, 0.6125, 0.375, 0.6174, 0.375, 0.6173, 0.375, 0.6125, 0.375, 0.6125, 0.375, 0.6172, 0.375, 0.6174, 0.375, 0.6173, 0.375, 0.6174, 0.375, 0.625, 0.375, 0.625, 0.375, 0.6174, 0.375, 0.6172, 0.3785, 0.6232, 0.375, 0.625, 0.4, 0.6125, 0.4, 0.6173, 0.3902, 0.6174, 0.3904, 0.6125, 0.4, 0.6173, 0.4, 0.625, 0.3907, 0.625, 0.3902, 0.6174, 0.3904, 0.6125, 0.3902, 0.6174, 0.375, 0.6172, 0.375, 0.6125, 0.3902, 0.6174, 0.3907, 0.625, 0.3785, 0.6232, 0.375, 0.6172, 0.4, 0.625, 0.3904, 0.625, 0.3902, 0.625, 0.4, 0.625, 0.3904, 0.625, 0.375, 0.625, 0.375, 0.625, 0.3902, 0.625, 0.4, 0.625, 0.3902, 0.625, 0.3907, 0.625, 0.4, 0.625, 0.3902, 0.625, 0.375, 0.625, 0.3785, 0.6232, 0.3907, 0.625, 0.625, 0.6125, 0.625, 0.6173, 0.625, 0.6174, 0.625, 0.6125, 0.625, 0.6173, 0.625, 0.625, 0.625, 0.625, 0.625, 0.6174, 0.625, 0.6125, 0.625, 0.6174, 0.625, 0.6172, 0.625, 0.6125, 0.625, 0.6174, 0.625, 0.625, 0.6215, 0.6232, 0.625, 0.6172, 0.6, 0.625, 0.6, 0.625, 0.6098, 0.625, 0.6096, 0.625, 0.6, 0.625, 0.6, 0.625, 0.6093, 0.625, 0.6098, 0.625, 0.6096, 0.625, 0.6098, 0.625, 0.625, 0.625, 0.625, 0.625, 0.6098, 0.625, 0.6093, 0.625, 0.6215, 0.6232, 0.625, 0.625, 0.6, 0.6125, 0.6096, 0.6125, 0.6098, 0.6174, 0.6, 0.6173, 0.6096, 0.6125, 0.625, 0.6125, 0.625, 0.6172, 0.6098, 0.6174, 0.6, 0.6173, 0.6098, 0.6174, 0.6093, 0.625, 0.6, 0.625, 0.6098, 0.6174, 0.625, 0.6172, 0.6215, 0.6232, 0.6093, 0.625, 0.875, 0.6125, 0.875, 0.6125, 0.875, 0.6174, 0.875, 0.6173, 0.875, 0.6125, 0.875, 0.6125, 0.875, 0.6172, 0.875, 0.6174, 0.875, 0.6173, 0.875, 0.6174, 0.875, 0.625, 0.875, 0.625, 0.875, 0.6174, 0.875, 0.6172, 0.875, 0.6197, 0.875, 0.625, 0.6, 0.1375, 0.6, 0.1327, 0.6098, 0.1326, 0.6096, 0.1375, 0.6, 0.1327, 0.6, 0.125, 0.6093, 0.125, 0.6098, 0.1326, 0.6096, 0.1375, 0.6098, 0.1326, 0.625, 0.1328, 0.625, 0.1375, 0.6098, 0.1326, 0.6093, 0.125, 0.6144, 0.125, 0.625, 0.1328, 0.6, 0.125, 0.6096, 0.125, 0.6098, 0.125, 0.6, 0.125, 0.6096, 0.125, 0.625, 0.125, 0.625, 0.125, 0.6098, 0.125, 0.6, 0.125, 0.6098, 0.125, 0.6093, 0.125, 0.6, 0.125, 0.6098, 0.125, 0.625, 0.125, 0.625, 0.125, 0.6093, 0.125, 0.875, 0.5125, 0.875, 0.5077, 0.875, 0.5076, 0.875, 0.5125, 0.875, 0.5077, 0.875, 0.5, 0.875, 0.5, 0.875, 0.5076, 0.875, 0.5125, 0.875, 0.5076, 0.875, 0.5078, 0.875, 0.5125, 0.875, 0.5076, 0.875, 0.5, 0.875, 0.5, 0.875, 0.5078, 0.6, 0.25, 0.6, 0.25, 0.6098, 0.25, 0.6096, 0.25, 0.6, 0.25, 0.6, 0.25, 0.6093, 0.25, 0.6098, 0.25, 0.6096, 0.25, 0.6098, 0.25, 0.625, 0.25, 0.625, 0.25, 0.6098, 0.25, 0.6093, 0.25, 0.6144, 0.25, 0.625, 0.25, 0.6, 0.2375, 0.6096, 0.2375, 0.6098, 0.2424, 0.6, 0.2423, 0.6096, 0.2375, 0.625, 0.2375, 0.625, 0.2422, 0.6098, 0.2424, 0.6, 0.2423, 0.6098, 0.2424, 0.6093, 0.25, 0.6, 0.25, 0.6098, 0.2424, 0.625, 0.2422, 0.625, 0.2447, 0.6093, 0.25, 0.4, 0.25, 0.3904, 0.25, 0.3902, 0.25, 0.4, 0.25, 0.3904, 0.25, 0.375, 0.25, 0.375, 0.25, 0.3902, 0.25, 0.4, 0.25, 0.3902, 0.25, 0.3907, 0.25, 0.4, 0.25, 0.3902, 0.25, 0.375, 0.25, 0.375, 0.25, 0.3907, 0.25, 0.125, 0.5125, 0.125, 0.5125, 0.125, 0.5076, 0.125, 0.5077, 0.125, 0.5125, 0.125, 0.5125, 0.125, 0.5078, 0.125, 0.5076, 0.125, 0.5077, 0.125, 0.5076, 0.125, 0.5, 0.125, 0.5, 0.125, 0.5076, 0.125, 0.5078, 0.125, 0.5053, 0.125, 0.5, 0.4, 0.2375, 0.4, 0.2423, 0.3902, 0.2424, 0.3904, 0.2375, 0.4, 0.2423, 0.4, 0.25, 0.3907, 0.25, 0.3902, 0.2424, 0.3904, 0.2375, 0.3902, 0.2424, 0.375, 0.2422, 0.375, 0.2375, 0.3902, 0.2424, 0.3907, 0.25, 0.3856, 0.25, 0.375, 0.2422, 0.125, 0.6125, 0.125, 0.6173, 0.125, 0.6174, 0.125, 0.6125, 0.125, 0.6173, 0.125, 0.625, 0.125, 0.625, 0.125, 0.6174, 0.125, 0.6125, 0.125, 0.6174, 0.125, 0.6172, 0.125, 0.6125, 0.125, 0.6174, 0.125, 0.625, 0.125, 0.625, 0.125, 0.6172, 0.4, 0.125, 0.4, 0.125, 0.3902, 0.125, 0.3904, 0.125, 0.4, 0.125, 0.4, 0.125, 0.3907, 0.125, 0.3902, 0.125, 0.3904, 0.125, 0.3902, 0.125, 0.375, 0.125, 0.375, 0.125, 0.3902, 0.125, 0.3907, 0.125, 0.3856, 0.125, 0.375, 0.125, 0.4, 0.1375, 0.3904, 0.1375, 0.3902, 0.1326, 0.4, 0.1327, 0.3904, 0.1375, 0.375, 0.1375, 0.375, 0.1328, 0.3902, 0.1326, 0.4, 0.1327, 0.3902, 0.1326, 0.3907, 0.125, 0.4, 0.125, 0.3902, 0.1326, 0.375, 0.1328, 0.375, 0.1303, 0.3907, 0.125, 0.15, 0.6125, 0.15, 0.7375, 0.1404, 0.7375, 0.1404, 0.6182, 0.1404, 0.6182, 0.1404, 0.7375, 0.125, 0.7375, 0.125, 0.625, 0.375, 0.125, 0.375, 0.0125, 0.3904, 0.0125, 0.3904, 0.1182, 0.3904, 0.1182, 0.3904, 0.0125, 0.4, 0.0125, 0.4, 0.1125, 0.4, 0.975, 0.6, 0.975, 0.6, 0.9846, 0.4, 0.9846, 0.4, 0.9846, 0.6, 0.9846, 0.6, 1.0, 0.4, 1.0, 0.4, 0.0, 0.6, 0.0, 0.6, 0.007716, 0.4, 0.007716, 0.4, 0.007716, 0.6, 0.007716, 0.6, 0.0125, 0.4, 0.0125, 0.6, 0.275, 0.4, 0.275, 0.4, 0.2625, 0.6, 0.2625, 0.6, 0.2625, 0.4, 0.2625, 0.4, 0.25, 0.6, 0.25, 0.6, 0.25, 0.4, 0.25, 0.4, 0.25, 0.6, 0.25, 0.6, 0.25, 0.4, 0.25, 0.4, 0.25, 0.6, 0.25, 0.375, 0.5125, 0.125, 0.5125, 0.1307, 0.5077, 0.3693, 0.5077, 0.3693, 0.5077, 0.1307, 0.5077, 0.1375, 0.5, 0.3625, 0.5, 0.375, 0.4875, 0.375, 0.2625, 0.3904, 0.2693, 0.3904, 0.4807, 0.3904, 0.4807, 0.3904, 0.2693, 0.4, 0.275, 0.4, 0.475, 0.875, 0.5125, 0.625, 0.5125, 0.6307, 0.5077, 0.8693, 0.5077, 0.8693, 0.5077, 0.6307, 0.5077, 0.6375, 0.5, 0.8625, 0.5, 0.625, 0.2625, 0.625, 0.4875, 0.6096, 0.4807, 0.6096, 0.2693, 0.6096, 0.2693, 0.6096, 0.4807, 0.6, 0.475, 0.6, 0.275, 0.6, 0.5, 0.4, 0.5, 0.4, 0.5, 0.6, 0.5, 0.6, 0.5, 0.4, 0.5, 0.4, 0.5, 0.6, 0.5, 0.6, 0.5, 0.4, 0.5, 0.4, 0.4875, 0.6, 0.4875, 0.6, 0.4875, 0.4, 0.4875, 0.4, 0.475, 0.6, 0.475, 0.65, 0.6125, 0.65, 0.7375, 0.6404, 0.7375, 0.6404, 0.6182, 0.6404, 0.6182, 0.6404, 0.7375, 0.625, 0.7375, 0.625, 0.625, 0.625, 0.625, 0.625, 0.7375, 0.6096, 0.7375, 0.6096, 0.6318, 0.6096, 0.6318, 0.6096, 0.7375, 0.6, 0.7375, 0.6, 0.6375, 0.6, 0.775, 0.4, 0.775, 0.4, 0.7654, 0.6, 0.7654, 0.6, 0.7654, 0.4, 0.7654, 0.4, 0.75, 0.6, 0.75, 0.6, 0.75, 0.4, 0.75, 0.4, 0.7423, 0.6, 0.7423, 0.6, 0.7423, 0.4, 0.7423, 0.4, 0.7375, 0.6, 0.7375, 0.15, 0.7375, 0.35, 0.7375, 0.35, 0.7423, 0.15, 0.7423, 0.15, 0.7423, 0.35, 0.7423, 0.35, 0.75, 0.15, 0.75, 0.375, 0.975, 0.375, 0.775, 0.3904, 0.775, 0.3904, 0.975, 0.3904, 0.975, 0.3904, 0.775, 0.4, 0.775, 0.4, 0.975, 0.65, 0.7375, 0.85, 0.7375, 0.85, 0.7423, 0.65, 0.7423, 0.65, 0.7423, 0.85, 0.7423, 0.85, 0.75, 0.65, 0.75, 0.625, 0.775, 0.625, 0.975, 0.6096, 0.975, 0.6096, 0.775, 0.6096, 0.775, 0.6096, 0.975, 0.6, 0.975, 0.6, 0.775, 0.85, 0.7375, 0.85, 0.6125, 0.8596, 0.6182, 0.8596, 0.7375, 0.8596, 0.7375, 0.8596, 0.6182, 0.875, 0.625, 0.875, 0.7375, 0.625, 0.0125, 0.625, 0.125, 0.6096, 0.1182, 0.6096, 0.0125, 0.6096, 0.0125, 0.6096, 0.1182, 0.6, 0.1125, 0.6, 0.0125, 0.35, 0.7375, 0.35, 0.6125, 0.3596, 0.6182, 0.3596, 0.7375, 0.3596, 0.7375, 0.3596, 0.6182, 0.375, 0.625, 0.375, 0.7375, 0.375, 0.7375, 0.375, 0.625, 0.3904, 0.6318, 0.3904, 0.7375, 0.3904, 0.7375, 0.3904, 0.6318, 0.4, 0.6375, 0.4, 0.7375, 0.6, 0.6375, 0.4, 0.6375, 0.4, 0.6327, 0.6, 0.6327, 0.6, 0.6327, 0.4, 0.6327, 0.4, 0.625, 0.6, 0.625, 0.6, 0.625, 0.4, 0.625, 0.4, 0.625, 0.6, 0.625, 0.6, 0.625, 0.4, 0.625, 0.4, 0.625, 0.6, 0.625, 0.6, 0.125, 0.4, 0.125, 0.4, 0.125, 0.6, 0.125, 0.6, 0.125, 0.4, 0.125, 0.4, 0.125, 0.6, 0.125, 0.6, 0.125, 0.4, 0.125, 0.4, 0.1173, 0.6, 0.1173, 0.6, 0.1173, 0.4, 0.1173, 0.4, 0.1125, 0.6, 0.1125, 0.6, 0.5125, 0.4, 0.5125, 0.4, 0.5077, 0.6, 0.5077, 0.6, 0.5077, 0.4, 0.5077, 0.4, 0.5, 0.6, 0.5, 0.6, 0.5, 0.4, 0.5, 0.4, 0.5, 0.6, 0.5, 0.6, 0.5, 0.4, 0.5, 0.4, 0.5, 0.6, 0.5, 0.375, 0.6125, 0.375, 0.5125, 0.375, 0.5125, 0.375, 0.6125, 0.375, 0.6125, 0.375, 0.5125, 0.375, 0.5125, 0.375, 0.6125, 0.375, 0.6125, 0.375, 0.5125, 0.3904, 0.5125, 0.3904, 0.6125, 0.3904, 0.6125, 0.3904, 0.5125, 0.4, 0.5125, 0.4, 0.6125, 0.625, 0.5125, 0.625, 0.6125, 0.625, 0.6125, 0.625, 0.5125, 0.625, 0.5125, 0.625, 0.6125, 0.625, 0.6125, 0.625, 0.5125, 0.625, 0.5125, 0.625, 0.6125, 0.6096, 0.6125, 0.6096, 0.5125, 0.6096, 0.5125, 0.6096, 0.6125, 0.6, 0.6125, 0.6, 0.5125, 0.6, 0.625, 0.4, 0.625, 0.4, 0.625, 0.6, 0.625, 0.6, 0.625, 0.4, 0.625, 0.4, 0.625, 0.6, 0.625, 0.6, 0.625, 0.4, 0.625, 0.4, 0.6173, 0.6, 0.6173, 0.6, 0.6173, 0.4, 0.6173, 0.4, 0.6125, 0.6, 0.6125, 0.625, 0.5125, 0.625, 0.5125, 0.625, 0.5077, 0.625, 0.5077, 0.625, 0.5077, 0.625, 0.5077, 0.625, 0.5, 0.625, 0.5, 0.625, 0.5, 0.625, 0.5, 0.6096, 0.5, 0.6096, 0.5, 0.6096, 0.5, 0.6096, 0.5, 0.6, 0.5, 0.6, 0.5, 0.375, 0.5125, 0.375, 0.5125, 0.375, 0.5077, 0.375, 0.5077, 0.375, 0.5077, 0.375, 0.5077, 0.375, 0.5, 0.375, 0.5, 0.375, 0.5, 0.375, 0.5, 0.3904, 0.5, 0.3904, 0.5, 0.3904, 0.5, 0.3904, 0.5, 0.4, 0.5, 0.4, 0.5, 0.6, 0.625, 0.6, 0.625, 0.6096, 0.625, 0.6096, 0.625, 0.6096, 0.625, 0.6096, 0.625, 0.625, 0.625, 0.625, 0.625, 0.625, 0.625, 0.625, 0.625, 0.625, 0.6173, 0.625, 0.6173, 0.625, 0.6173, 0.625, 0.6173, 0.625, 0.6125, 0.625, 0.6125, 0.4, 0.625, 0.4, 0.625, 0.3904, 0.625, 0.3904, 0.625, 0.3904, 0.625, 0.3904, 0.625, 0.375, 0.625, 0.375, 0.625, 0.375, 0.625, 0.375, 0.625, 0.375, 0.6173, 0.375, 0.6173, 0.375, 0.6173, 0.375, 0.6173, 0.375, 0.6125, 0.375, 0.6125, 0.875, 0.6125, 0.875, 0.5125, 0.875, 0.5125, 0.875, 0.6125, 0.875, 0.6125, 0.875, 0.5125, 0.875, 0.5125, 0.875, 0.6125, 0.625, 0.1375, 0.625, 0.2375, 0.6096, 0.2375, 0.6096, 0.1375, 0.6096, 0.1375, 0.6096, 0.2375, 0.6, 0.2375, 0.6, 0.1375, 0.6, 0.25, 0.4, 0.25, 0.4, 0.25, 0.6, 0.25, 0.6, 0.25, 0.4, 0.25, 0.4, 0.25, 0.6, 0.25, 0.6, 0.25, 0.4, 0.25, 0.4, 0.2423, 0.6, 0.2423, 0.6, 0.2423, 0.4, 0.2423, 0.4, 0.2375, 0.6, 0.2375, 0.125, 0.5125, 0.125, 0.6125, 0.125, 0.6125, 0.125, 0.5125, 0.125, 0.5125, 0.125, 0.6125, 0.125, 0.6125, 0.125, 0.5125, 0.375, 0.2375, 0.375, 0.1375, 0.3904, 0.1375, 0.3904, 0.2375, 0.3904, 0.2375, 0.3904, 0.1375, 0.4, 0.1375, 0.4, 0.2375, 0.6, 0.1375, 0.4, 0.1375, 0.4, 0.1327, 0.6, 0.1327, 0.6, 0.1327, 0.4, 0.1327, 0.4, 0.125, 0.6, 0.125, 0.6, 0.125, 0.4, 0.125, 0.4, 0.125, 0.6, 0.125, 0.6, 0.125, 0.4, 0.125, 0.4, 0.125, 0.6, 0.125, 0.875, 0.6125, 0.875, 0.6125, 0.875, 0.6173, 0.875, 0.6173, 0.875, 0.6173, 0.875, 0.6173, 0.875, 0.625, 0.875, 0.625, 0.625, 0.125, 0.625, 0.125, 0.6096, 0.125, 0.6096, 0.125, 0.6096, 0.125, 0.6096, 0.125, 0.6, 0.125, 0.6, 0.125, 0.125, 0.6125, 0.125, 0.6125, 0.125, 0.6173, 0.125, 0.6173, 0.125, 0.6173, 0.125, 0.6173, 0.125, 0.625, 0.125, 0.625, 0.375, 0.125, 0.375, 0.125, 0.3904, 0.125, 0.3904, 0.125, 0.3904, 0.125, 0.3904, 0.125, 0.4, 0.125, 0.4, 0.125, 0.6, 0.25, 0.6, 0.25, 0.6096, 0.25, 0.6096, 0.25, 0.6096, 0.25, 0.6096, 0.25, 0.625, 0.25, 0.625, 0.25, 0.875, 0.5, 0.875, 0.5, 0.875, 0.5077, 0.875, 0.5077, 0.875, 0.5077, 0.875, 0.5077, 0.875, 0.5125, 0.875, 0.5125, 0.125, 0.5125, 0.125, 0.5125, 0.125, 0.5077, 0.125, 0.5077, 0.125, 0.5077, 0.125, 0.5077, 0.125, 0.5, 0.125, 0.5, 0.375, 0.25, 0.375, 0.25, 0.3904, 0.25, 0.3904, 0.25, 0.3904, 0.25, 0.3904, 0.25, 0.4, 0.25, 0.4, 0.25, 0.4, 0.0125, 0.6, 0.0125, 0.6, 0.1125, 0.4, 0.1125])
me_cube_001.materials.append(mat_material)
me_cube_001.update()

# ---- objects
ob_cube = bpy.data.objects.new('Cube', me_cube_001)

# ---- transforms, parenting, visibility, modifiers, constraints
ob_cube.location = (0.0, 0.0, 0.0)

# ---- collection membership
col_collection.objects.link(ob_cube)

# ---- scene / render settings (as saved in the file)
scene.frame_start = 1; scene.frame_end = 250; scene.frame_set(1)
scene.render.engine = 'BLENDER_EEVEE_NEXT'
bpy.context.view_layer.update()

# ---- added for rendering (the .blend has no active camera and no usable light): camera, sun
cam_auto = bpy.data.cameras.new('AutoCamera')
cam_auto.lens = 50.0
cam_auto.sensor_width = 36.0
cam_auto.clip_end = 1000.0
ob_auto_camera = bpy.data.objects.new('AutoCamera', cam_auto)
scene.collection.objects.link(ob_auto_camera)
ob_auto_camera.location = (3.96187, -4.15425, 3.2695)
ob_auto_camera.rotation_euler = (1.09748, -7.21219e-08, 0.694738)
scene.camera = ob_auto_camera
light_auto_sun = bpy.data.lights.new('AutoSun', 'SUN')
light_auto_sun.energy = 3.0
light_auto_sun.angle = 0.0523599
ob_auto_sun = bpy.data.objects.new('AutoSun', light_auto_sun)
scene.collection.objects.link(ob_auto_sun)
ob_auto_sun.rotation_euler = (0.872665, 0.174533, 0.523599)
bpy.context.view_layer.update()
